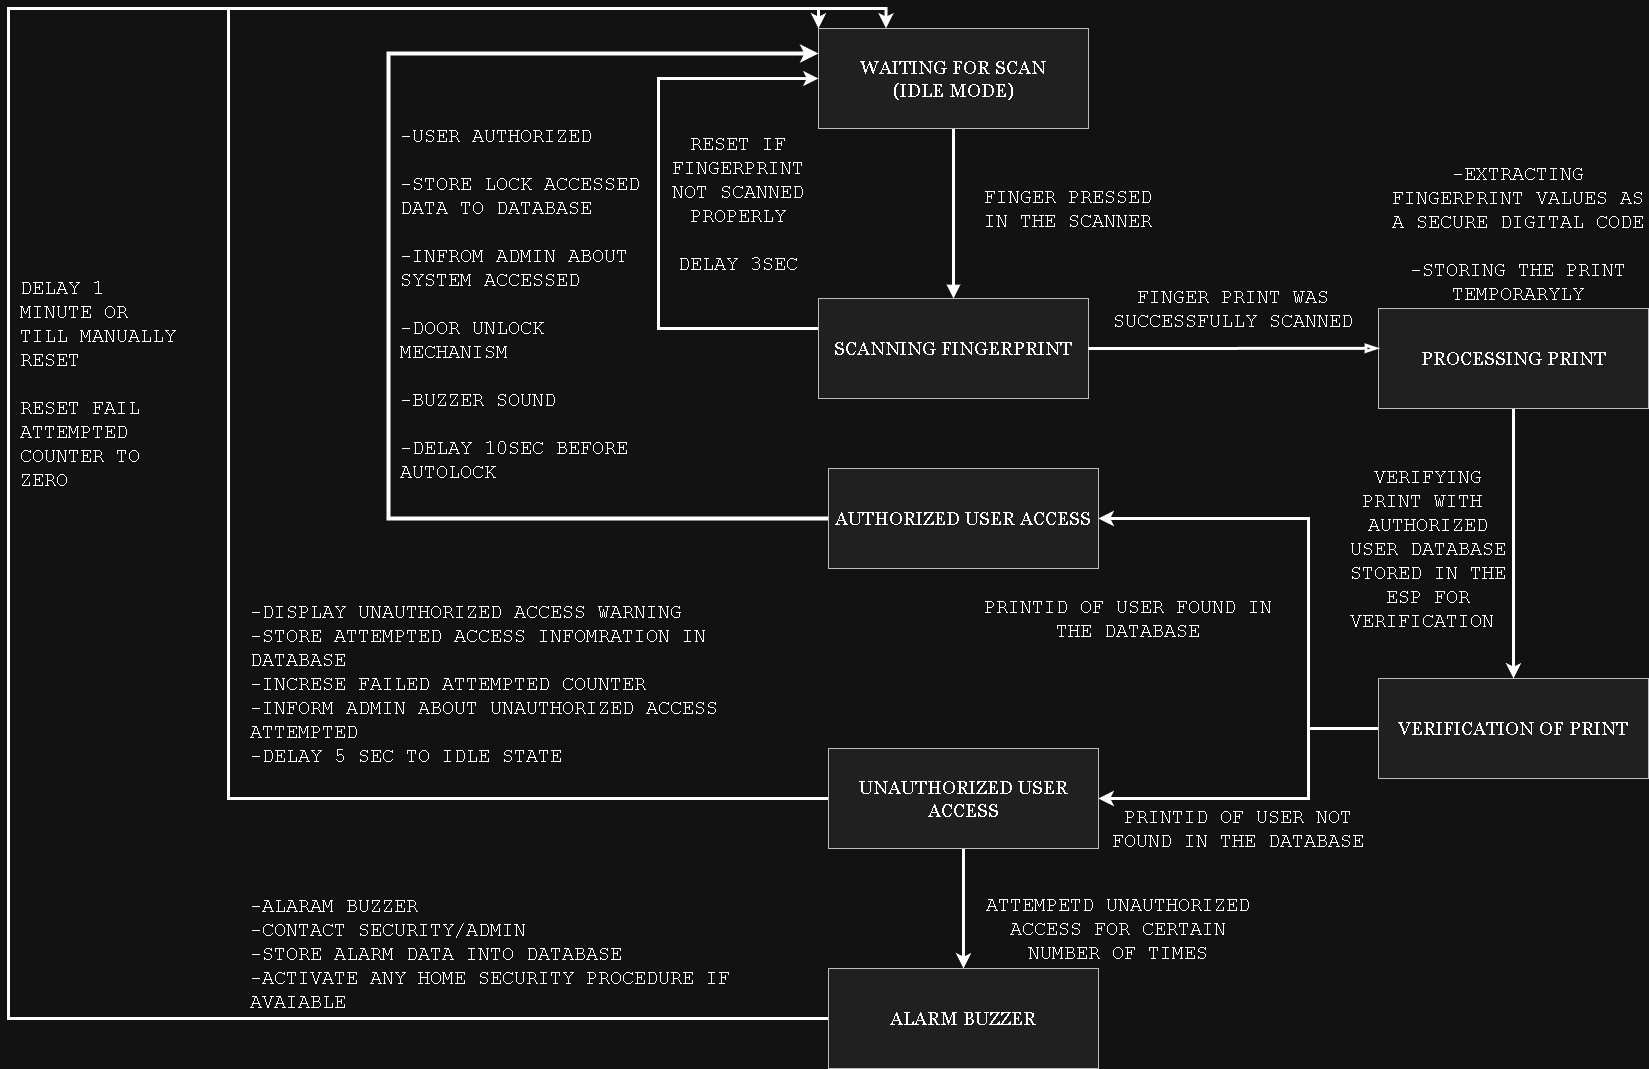

The diagram above was exported from draw.io. Its source (the exported page's mxGraphModel, read from the mxfile embedded in the PNG):
<mxGraphModel dx="2514" dy="989" grid="1" gridSize="10" guides="1" tooltips="1" connect="1" arrows="1" fold="1" page="1" pageScale="1" pageWidth="850" pageHeight="1100" math="0" shadow="0">
  <root>
    <mxCell id="0" />
    <mxCell id="1" parent="0" />
    <mxCell id="ocpsLFgtVkBHwOOR5Z7M-10" edge="1" parent="1" source="ocpsLFgtVkBHwOOR5Z7M-1" style="edgeStyle=orthogonalEdgeStyle;rounded=0;orthogonalLoop=1;jettySize=auto;html=1;entryX=0.5;entryY=0;entryDx=0;entryDy=0;strokeWidth=3;endArrow=block;endFill=1;" target="ocpsLFgtVkBHwOOR5Z7M-2">
      <mxGeometry relative="1" as="geometry" />
    </mxCell>
    <mxCell id="ocpsLFgtVkBHwOOR5Z7M-1" parent="1" style="rounded=0;whiteSpace=wrap;html=1;fillColor=#eeeeee;strokeColor=#36393d;" value="&lt;font style=&quot;font-size: 19px;&quot; face=&quot;Georgia&quot;&gt;WAITING FOR SCAN&lt;/font&gt;&lt;div&gt;&lt;font style=&quot;font-size: 19px;&quot; face=&quot;Georgia&quot;&gt;(IDLE MODE)&lt;/font&gt;&lt;/div&gt;" vertex="1">
      <mxGeometry height="100" width="270" x="10" y="50" as="geometry" />
    </mxCell>
    <mxCell id="ocpsLFgtVkBHwOOR5Z7M-17" edge="1" parent="1" source="ocpsLFgtVkBHwOOR5Z7M-2" style="edgeStyle=orthogonalEdgeStyle;rounded=0;orthogonalLoop=1;jettySize=auto;html=1;entryX=0;entryY=0.5;entryDx=0;entryDy=0;strokeWidth=3;" target="ocpsLFgtVkBHwOOR5Z7M-1">
      <mxGeometry relative="1" as="geometry">
        <Array as="points">
          <mxPoint x="-150" y="350" />
          <mxPoint x="-150" y="100" />
        </Array>
      </mxGeometry>
    </mxCell>
    <mxCell id="ocpsLFgtVkBHwOOR5Z7M-2" parent="1" style="rounded=0;whiteSpace=wrap;html=1;fillColor=#eeeeee;strokeColor=#36393d;" value="&lt;font face=&quot;Georgia&quot;&gt;&lt;span style=&quot;font-size: 19px;&quot;&gt;SCANNING FINGERPRINT&lt;/span&gt;&lt;/font&gt;" vertex="1">
      <mxGeometry height="100" width="270" x="10" y="320" as="geometry" />
    </mxCell>
    <mxCell id="ocpsLFgtVkBHwOOR5Z7M-12" edge="1" parent="1" source="ocpsLFgtVkBHwOOR5Z7M-3" style="edgeStyle=orthogonalEdgeStyle;rounded=0;orthogonalLoop=1;jettySize=auto;html=1;entryX=0.5;entryY=0;entryDx=0;entryDy=0;strokeWidth=3;" target="ocpsLFgtVkBHwOOR5Z7M-4" value=" ">
      <mxGeometry relative="1" as="geometry" />
    </mxCell>
    <mxCell id="ocpsLFgtVkBHwOOR5Z7M-3" parent="1" style="rounded=0;whiteSpace=wrap;html=1;fillColor=#eeeeee;strokeColor=#36393d;" value="&lt;font face=&quot;Georgia&quot;&gt;&lt;span style=&quot;font-size: 19px;&quot;&gt;PROCESSING PRINT&lt;/span&gt;&lt;/font&gt;" vertex="1">
      <mxGeometry height="100" width="270" x="570" y="330" as="geometry" />
    </mxCell>
    <mxCell id="ocpsLFgtVkBHwOOR5Z7M-13" edge="1" parent="1" source="ocpsLFgtVkBHwOOR5Z7M-4" style="edgeStyle=orthogonalEdgeStyle;rounded=0;orthogonalLoop=1;jettySize=auto;html=1;entryX=1;entryY=0.5;entryDx=0;entryDy=0;strokeWidth=3;" target="ocpsLFgtVkBHwOOR5Z7M-5">
      <mxGeometry relative="1" as="geometry">
        <Array as="points">
          <mxPoint x="500" y="750" />
          <mxPoint x="500" y="540" />
        </Array>
      </mxGeometry>
    </mxCell>
    <mxCell id="ocpsLFgtVkBHwOOR5Z7M-14" edge="1" parent="1" source="ocpsLFgtVkBHwOOR5Z7M-4" style="edgeStyle=orthogonalEdgeStyle;rounded=0;orthogonalLoop=1;jettySize=auto;html=1;entryX=1;entryY=0.5;entryDx=0;entryDy=0;strokeWidth=3;" target="ocpsLFgtVkBHwOOR5Z7M-6">
      <mxGeometry relative="1" as="geometry">
        <Array as="points">
          <mxPoint x="500" y="750" />
          <mxPoint x="500" y="820" />
        </Array>
      </mxGeometry>
    </mxCell>
    <mxCell id="ocpsLFgtVkBHwOOR5Z7M-4" parent="1" style="rounded=0;whiteSpace=wrap;html=1;fillColor=#eeeeee;strokeColor=#36393d;" value="&lt;font face=&quot;Georgia&quot;&gt;&lt;span style=&quot;font-size: 19px;&quot;&gt;VERIFICATION OF PRINT&lt;/span&gt;&lt;/font&gt;" vertex="1">
      <mxGeometry height="100" width="270" x="570" y="700" as="geometry" />
    </mxCell>
    <mxCell id="ocpsLFgtVkBHwOOR5Z7M-29" edge="1" parent="1" source="ocpsLFgtVkBHwOOR5Z7M-5" style="edgeStyle=orthogonalEdgeStyle;rounded=0;orthogonalLoop=1;jettySize=auto;html=1;exitX=0;exitY=0.5;exitDx=0;exitDy=0;entryX=0;entryY=0.25;entryDx=0;entryDy=0;strokeWidth=4;" target="ocpsLFgtVkBHwOOR5Z7M-1">
      <mxGeometry relative="1" as="geometry">
        <Array as="points">
          <mxPoint x="-420" y="540" />
          <mxPoint x="-420" y="75" />
        </Array>
      </mxGeometry>
    </mxCell>
    <mxCell id="ocpsLFgtVkBHwOOR5Z7M-5" parent="1" style="rounded=0;whiteSpace=wrap;html=1;fillColor=#eeeeee;strokeColor=#36393d;" value="&lt;font face=&quot;Georgia&quot;&gt;&lt;span style=&quot;font-size: 19px;&quot;&gt;AUTHORIZED USER ACCESS&lt;/span&gt;&lt;/font&gt;" vertex="1">
      <mxGeometry height="100" width="270" x="20" y="490" as="geometry" />
    </mxCell>
    <mxCell id="ocpsLFgtVkBHwOOR5Z7M-15" edge="1" parent="1" source="ocpsLFgtVkBHwOOR5Z7M-6" style="edgeStyle=orthogonalEdgeStyle;rounded=0;orthogonalLoop=1;jettySize=auto;html=1;strokeWidth=3;" target="ocpsLFgtVkBHwOOR5Z7M-7">
      <mxGeometry relative="1" as="geometry" />
    </mxCell>
    <mxCell id="ocpsLFgtVkBHwOOR5Z7M-30" edge="1" parent="1" source="ocpsLFgtVkBHwOOR5Z7M-6" style="edgeStyle=orthogonalEdgeStyle;rounded=0;orthogonalLoop=1;jettySize=auto;html=1;entryX=0;entryY=0;entryDx=0;entryDy=0;strokeWidth=3;" target="ocpsLFgtVkBHwOOR5Z7M-1">
      <mxGeometry relative="1" as="geometry">
        <Array as="points">
          <mxPoint x="-580" y="820" />
          <mxPoint x="-580" y="30" />
          <mxPoint x="10" y="30" />
        </Array>
      </mxGeometry>
    </mxCell>
    <mxCell id="ocpsLFgtVkBHwOOR5Z7M-6" parent="1" style="rounded=0;whiteSpace=wrap;html=1;fillColor=#eeeeee;strokeColor=#36393d;" value="&lt;font face=&quot;Georgia&quot;&gt;&lt;span style=&quot;font-size: 19px;&quot;&gt;UNAUTHORIZED USER ACCESS&lt;/span&gt;&lt;/font&gt;" vertex="1">
      <mxGeometry height="100" width="270" x="20" y="770" as="geometry" />
    </mxCell>
    <mxCell id="ocpsLFgtVkBHwOOR5Z7M-34" edge="1" parent="1" source="ocpsLFgtVkBHwOOR5Z7M-7" style="edgeStyle=orthogonalEdgeStyle;rounded=0;orthogonalLoop=1;jettySize=auto;html=1;entryX=0.25;entryY=0;entryDx=0;entryDy=0;strokeWidth=3;" target="ocpsLFgtVkBHwOOR5Z7M-1">
      <mxGeometry relative="1" as="geometry">
        <Array as="points">
          <mxPoint x="-800" y="1040" />
          <mxPoint x="-800" y="30" />
          <mxPoint x="78" y="30" />
        </Array>
      </mxGeometry>
    </mxCell>
    <mxCell id="ocpsLFgtVkBHwOOR5Z7M-7" parent="1" style="rounded=0;whiteSpace=wrap;html=1;fillColor=#eeeeee;strokeColor=#36393d;" value="&lt;font face=&quot;Georgia&quot;&gt;&lt;span style=&quot;font-size: 19px;&quot;&gt;ALARM BUZZER&lt;/span&gt;&lt;/font&gt;" vertex="1">
      <mxGeometry height="100" width="270" x="20" y="990" as="geometry" />
    </mxCell>
    <mxCell id="ocpsLFgtVkBHwOOR5Z7M-11" edge="1" parent="1" source="ocpsLFgtVkBHwOOR5Z7M-2" style="edgeStyle=orthogonalEdgeStyle;rounded=0;orthogonalLoop=1;jettySize=auto;html=1;exitX=1;exitY=0.5;exitDx=0;exitDy=0;entryX=0;entryY=0.398;entryDx=0;entryDy=0;entryPerimeter=0;strokeWidth=3;endArrow=blockThin;endFill=0;" target="ocpsLFgtVkBHwOOR5Z7M-3">
      <mxGeometry relative="1" as="geometry" />
    </mxCell>
    <mxCell id="ocpsLFgtVkBHwOOR5Z7M-20" parent="1" style="text;html=1;whiteSpace=wrap;strokeColor=none;fillColor=none;align=center;verticalAlign=middle;rounded=0;" value="&lt;font style=&quot;font-size: 20px;&quot; face=&quot;Courier New&quot;&gt;FINGER PRESSED IN THE SCANNER&lt;/font&gt;" vertex="1">
      <mxGeometry height="100" width="180" x="170" y="180" as="geometry" />
    </mxCell>
    <mxCell id="ocpsLFgtVkBHwOOR5Z7M-21" parent="1" style="text;html=1;whiteSpace=wrap;strokeColor=none;fillColor=none;align=center;verticalAlign=middle;rounded=0;" value="&lt;font style=&quot;font-size: 20px;&quot; face=&quot;Courier New&quot;&gt;RESET IF FINGERPRINT NOT SCANNED PROPERLY&lt;/font&gt;&lt;div&gt;&lt;font style=&quot;font-size: 20px;&quot; face=&quot;Courier New&quot;&gt;&lt;br&gt;&lt;/font&gt;&lt;/div&gt;&lt;div&gt;&lt;font style=&quot;font-size: 20px;&quot; face=&quot;Courier New&quot;&gt;DELAY 3SEC&lt;/font&gt;&lt;/div&gt;" vertex="1">
      <mxGeometry height="150" width="160" x="-150" y="150" as="geometry" />
    </mxCell>
    <mxCell id="ocpsLFgtVkBHwOOR5Z7M-22" parent="1" style="text;html=1;whiteSpace=wrap;strokeColor=none;fillColor=none;align=center;verticalAlign=middle;rounded=0;" value="&lt;font face=&quot;Courier New&quot;&gt;&lt;span style=&quot;font-size: 20px;&quot;&gt;FINGER PRINT WAS SUCCESSFULLY SCANNED&lt;/span&gt;&lt;/font&gt;" vertex="1">
      <mxGeometry height="100" width="260" x="295" y="280" as="geometry" />
    </mxCell>
    <mxCell id="ocpsLFgtVkBHwOOR5Z7M-23" parent="1" style="text;html=1;whiteSpace=wrap;strokeColor=none;fillColor=none;align=center;verticalAlign=middle;rounded=0;" value="&lt;font face=&quot;Courier New&quot;&gt;&lt;span style=&quot;font-size: 20px;&quot;&gt;-EXTRACTING FINGERPRINT VALUES AS A SECURE DIGITAL CODE&lt;/span&gt;&lt;/font&gt;&lt;div&gt;&lt;font face=&quot;Courier New&quot;&gt;&lt;span style=&quot;font-size: 20px;&quot;&gt;&lt;br&gt;&lt;/span&gt;&lt;/font&gt;&lt;/div&gt;&lt;div&gt;&lt;font face=&quot;Courier New&quot;&gt;&lt;span style=&quot;font-size: 20px;&quot;&gt;-STORING THE PRINT TEMPORARYLY&lt;/span&gt;&lt;/font&gt;&lt;/div&gt;" vertex="1">
      <mxGeometry height="250" width="260" x="580" y="130" as="geometry" />
    </mxCell>
    <mxCell id="ocpsLFgtVkBHwOOR5Z7M-24" parent="1" style="text;html=1;whiteSpace=wrap;strokeColor=none;fillColor=none;align=center;verticalAlign=middle;rounded=0;" value="&lt;font face=&quot;Courier New&quot;&gt;&lt;span style=&quot;font-size: 20px;&quot;&gt;VERIFYING PRINT WITH&amp;nbsp; AUTHORIZED USER DATABASE STORED IN THE ESP FOR VERIFICATION&amp;nbsp;&lt;/span&gt;&lt;/font&gt;" vertex="1">
      <mxGeometry height="220" width="160" x="540" y="460" as="geometry" />
    </mxCell>
    <mxCell id="ocpsLFgtVkBHwOOR5Z7M-25" parent="1" style="text;html=1;whiteSpace=wrap;strokeColor=none;fillColor=none;align=center;verticalAlign=middle;rounded=0;" value="&lt;font face=&quot;Courier New&quot;&gt;&lt;span style=&quot;font-size: 20px;&quot;&gt;PRINTID OF USER NOT FOUND IN THE DATABASE&lt;/span&gt;&lt;/font&gt;" vertex="1">
      <mxGeometry height="80" width="300" x="280" y="810" as="geometry" />
    </mxCell>
    <mxCell id="ocpsLFgtVkBHwOOR5Z7M-26" parent="1" style="text;html=1;whiteSpace=wrap;strokeColor=none;fillColor=none;align=left;verticalAlign=middle;rounded=0;" value="&lt;font face=&quot;Courier New&quot;&gt;&lt;span style=&quot;font-size: 20px;&quot;&gt;-USER AUTHORIZED&lt;/span&gt;&lt;/font&gt;&lt;div&gt;&lt;font face=&quot;Courier New&quot;&gt;&lt;span style=&quot;font-size: 20px;&quot;&gt;&lt;br&gt;&lt;/span&gt;&lt;/font&gt;&lt;div&gt;&lt;font face=&quot;Courier New&quot;&gt;&lt;span style=&quot;font-size: 20px;&quot;&gt;-STORE LOCK ACCESSED DATA TO DATABASE&lt;/span&gt;&lt;/font&gt;&lt;/div&gt;&lt;div&gt;&lt;font face=&quot;Courier New&quot;&gt;&lt;span style=&quot;font-size: 20px;&quot;&gt;&lt;br&gt;&lt;/span&gt;&lt;/font&gt;&lt;/div&gt;&lt;div&gt;&lt;font face=&quot;Courier New&quot;&gt;&lt;span style=&quot;font-size: 20px;&quot;&gt;-INFROM ADMIN ABOUT SYSTEM ACCESSED&lt;/span&gt;&lt;/font&gt;&lt;/div&gt;&lt;div&gt;&lt;font face=&quot;Courier New&quot;&gt;&lt;span style=&quot;font-size: 20px;&quot;&gt;&lt;br&gt;&lt;/span&gt;&lt;/font&gt;&lt;/div&gt;&lt;div&gt;&lt;font face=&quot;Courier New&quot;&gt;&lt;span style=&quot;font-size: 20px;&quot;&gt;-DOOR UNLOCK MECHANISM&lt;/span&gt;&lt;/font&gt;&lt;/div&gt;&lt;div&gt;&lt;font face=&quot;Courier New&quot;&gt;&lt;span style=&quot;font-size: 20px;&quot;&gt;&lt;br&gt;&lt;/span&gt;&lt;/font&gt;&lt;/div&gt;&lt;div&gt;&lt;font face=&quot;Courier New&quot;&gt;&lt;span style=&quot;font-size: 20px;&quot;&gt;-BUZZER SOUND&lt;/span&gt;&lt;/font&gt;&lt;/div&gt;&lt;div&gt;&lt;font face=&quot;Courier New&quot;&gt;&lt;span style=&quot;font-size: 20px;&quot;&gt;&lt;br&gt;&lt;/span&gt;&lt;/font&gt;&lt;/div&gt;&lt;div&gt;&lt;font face=&quot;Courier New&quot;&gt;&lt;span style=&quot;font-size: 20px;&quot;&gt;-DELAY 10SEC BEFORE AUTOLOCK&lt;/span&gt;&lt;/font&gt;&lt;/div&gt;&lt;/div&gt;" vertex="1">
      <mxGeometry height="430" width="255" x="-410" y="110" as="geometry" />
    </mxCell>
    <mxCell id="ocpsLFgtVkBHwOOR5Z7M-27" parent="1" style="text;html=1;whiteSpace=wrap;strokeColor=none;fillColor=none;align=center;verticalAlign=middle;rounded=0;" value="&lt;font face=&quot;Courier New&quot;&gt;&lt;span style=&quot;font-size: 20px;&quot;&gt;ATTEMPETD UNAUTHORIZED ACCESS FOR CERTAIN NUMBER OF TIMES&lt;/span&gt;&lt;/font&gt;" vertex="1">
      <mxGeometry height="80" width="300" x="160" y="910" as="geometry" />
    </mxCell>
    <mxCell id="ocpsLFgtVkBHwOOR5Z7M-33" parent="1" style="text;html=1;whiteSpace=wrap;strokeColor=none;fillColor=none;align=left;verticalAlign=middle;rounded=0;" value="&lt;font face=&quot;Courier New&quot;&gt;&lt;span style=&quot;font-size: 20px;&quot;&gt;-DISPLAY UNAUTHORIZED ACCESS WARNING&lt;/span&gt;&lt;/font&gt;&lt;div&gt;&lt;font face=&quot;Courier New&quot;&gt;&lt;span style=&quot;font-size: 20px;&quot;&gt;-STORE ATTEMPTED ACCESS INFOMRATION IN DATABASE&lt;/span&gt;&lt;/font&gt;&lt;/div&gt;&lt;div&gt;&lt;font face=&quot;Courier New&quot;&gt;&lt;span style=&quot;font-size: 20px;&quot;&gt;-INCRESE FAILED ATTEMPTED COUNTER&lt;/span&gt;&lt;/font&gt;&lt;/div&gt;&lt;div&gt;&lt;font face=&quot;Courier New&quot;&gt;&lt;span style=&quot;font-size: 20px;&quot;&gt;-INFORM ADMIN ABOUT UNAUTHORIZED ACCESS ATTEMPTED&lt;/span&gt;&lt;/font&gt;&lt;/div&gt;&lt;div&gt;&lt;font face=&quot;Courier New&quot;&gt;&lt;span style=&quot;font-size: 20px;&quot;&gt;-DELAY 5 SEC TO IDLE STATE&lt;/span&gt;&lt;/font&gt;&lt;/div&gt;" vertex="1">
      <mxGeometry height="170" width="560" x="-560" y="620" as="geometry" />
    </mxCell>
    <mxCell id="ocpsLFgtVkBHwOOR5Z7M-37" parent="1" style="text;html=1;whiteSpace=wrap;strokeColor=none;fillColor=none;align=left;verticalAlign=middle;rounded=0;" value="&lt;font face=&quot;Courier New&quot;&gt;&lt;span style=&quot;font-size: 20px;&quot;&gt;-ALARAM BUZZER&amp;nbsp;&lt;/span&gt;&lt;/font&gt;&lt;div&gt;&lt;font face=&quot;Courier New&quot;&gt;&lt;span style=&quot;font-size: 20px;&quot;&gt;-CONTACT SECURITY/ADMIN&lt;/span&gt;&lt;/font&gt;&lt;/div&gt;&lt;div&gt;&lt;font face=&quot;Courier New&quot;&gt;&lt;span style=&quot;font-size: 20px;&quot;&gt;-STORE ALARM DATA INTO DATABASE&lt;/span&gt;&lt;/font&gt;&lt;/div&gt;&lt;div&gt;&lt;font face=&quot;Courier New&quot;&gt;&lt;span style=&quot;font-size: 20px;&quot;&gt;-ACTIVATE ANY HOME SECURITY PROCEDURE IF AVAIABLE&amp;nbsp;&lt;/span&gt;&lt;/font&gt;&lt;/div&gt;" vertex="1">
      <mxGeometry height="170" width="560" x="-560" y="890" as="geometry" />
    </mxCell>
    <mxCell id="ocpsLFgtVkBHwOOR5Z7M-38" parent="1" style="text;html=1;whiteSpace=wrap;strokeColor=none;fillColor=none;align=left;verticalAlign=middle;rounded=0;" value="&lt;font face=&quot;Courier New&quot;&gt;&lt;span style=&quot;font-size: 20px;&quot;&gt;DELAY 1 MINUTE OR TILL MANUALLY RESET&lt;/span&gt;&lt;/font&gt;&lt;div&gt;&lt;font face=&quot;Courier New&quot;&gt;&lt;span style=&quot;font-size: 20px;&quot;&gt;&lt;br&gt;&lt;/span&gt;&lt;/font&gt;&lt;/div&gt;&lt;div&gt;&lt;font face=&quot;Courier New&quot;&gt;&lt;span style=&quot;font-size: 20px;&quot;&gt;RESET FAIL ATTEMPTED COUNTER TO ZERO&lt;/span&gt;&lt;/font&gt;&lt;/div&gt;" vertex="1">
      <mxGeometry height="250" width="160" x="-790" y="280" as="geometry" />
    </mxCell>
    <mxCell id="ocpsLFgtVkBHwOOR5Z7M-39" parent="1" style="text;html=1;whiteSpace=wrap;strokeColor=none;fillColor=none;align=center;verticalAlign=middle;rounded=0;" value="&lt;font face=&quot;Courier New&quot;&gt;&lt;span style=&quot;font-size: 20px;&quot;&gt;PRINTID OF USER FOUND IN THE DATABASE&lt;/span&gt;&lt;/font&gt;" vertex="1">
      <mxGeometry height="80" width="300" x="170" y="600" as="geometry" />
    </mxCell>
  </root>
</mxGraphModel>